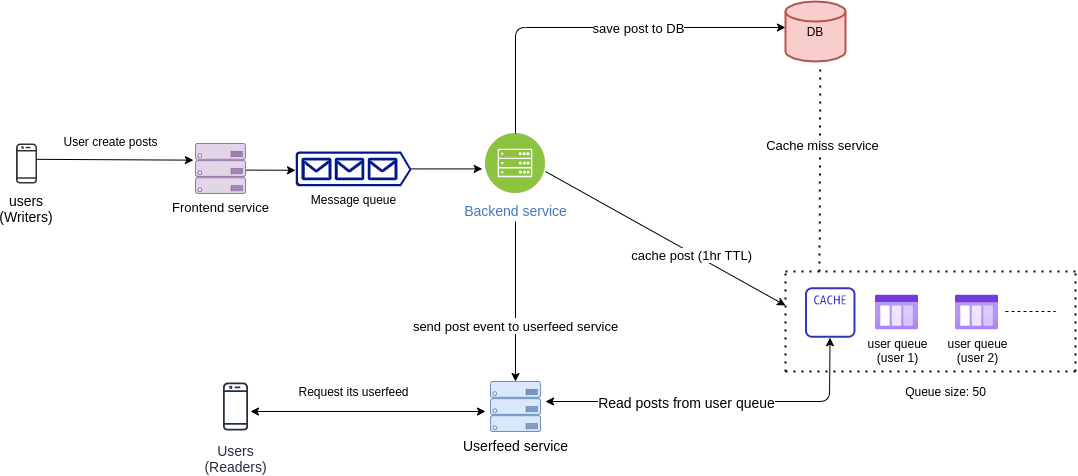

The diagram above was exported from draw.io. Its source (the exported page's mxGraphModel, read from the mxfile embedded in the PNG):
<mxGraphModel dx="1248" dy="641" grid="1" gridSize="10" guides="1" tooltips="1" connect="1" arrows="1" fold="1" page="1" pageScale="1" pageWidth="1200" pageHeight="1600" math="0" shadow="0">
  <root>
    <mxCell id="0" />
    <mxCell id="1" parent="0" />
    <mxCell id="b4fgLCcjRJDGmY0TDhpV-1" value="" style="outlineConnect=0;dashed=0;verticalLabelPosition=bottom;verticalAlign=top;align=center;html=1;fontSize=12;fontStyle=0;aspect=fixed;pointerEvents=1;shape=mxgraph.aws4.mobile_client;fillColor=#333333;" vertex="1" parent="1">
      <mxGeometry x="100.49000000000001" y="212" width="21.03" height="40" as="geometry" />
    </mxCell>
    <mxCell id="b4fgLCcjRJDGmY0TDhpV-4" value="&lt;font style=&quot;font-size: 14px&quot;&gt;users&lt;br&gt;(Writers)&lt;br&gt;&lt;/font&gt;" style="text;html=1;strokeColor=none;fillColor=none;align=center;verticalAlign=middle;whiteSpace=wrap;rounded=0;" vertex="1" parent="1">
      <mxGeometry x="91" y="267.4" width="40" height="20" as="geometry" />
    </mxCell>
    <mxCell id="b4fgLCcjRJDGmY0TDhpV-7" value="" style="endArrow=classic;html=1;entryX=-0.042;entryY=0.333;entryDx=0;entryDy=0;entryPerimeter=0;" edge="1" parent="1" target="b4fgLCcjRJDGmY0TDhpV-25">
      <mxGeometry width="50" height="50" relative="1" as="geometry">
        <mxPoint x="121.01" y="227.82999999999998" as="sourcePoint" />
        <mxPoint x="280" y="261.9950228662737" as="targetPoint" />
      </mxGeometry>
    </mxCell>
    <mxCell id="b4fgLCcjRJDGmY0TDhpV-8" value="Message queue" style="aspect=fixed;pointerEvents=1;shadow=0;dashed=0;html=1;strokeColor=none;labelPosition=center;verticalLabelPosition=bottom;verticalAlign=top;align=center;fillColor=#00188D;shape=mxgraph.azure.queue_generic" vertex="1" parent="1">
      <mxGeometry x="380" y="220" width="116" height="34.8" as="geometry" />
    </mxCell>
    <mxCell id="b4fgLCcjRJDGmY0TDhpV-9" value="" style="endArrow=classic;html=1;" edge="1" parent="1">
      <mxGeometry width="50" height="50" relative="1" as="geometry">
        <mxPoint x="325" y="238.58" as="sourcePoint" />
        <mxPoint x="380" y="238.78" as="targetPoint" />
      </mxGeometry>
    </mxCell>
    <mxCell id="b4fgLCcjRJDGmY0TDhpV-10" value="&lt;font style=&quot;font-size: 14px&quot;&gt;Backend service&lt;/font&gt;" style="aspect=fixed;perimeter=ellipsePerimeter;html=1;align=center;shadow=0;dashed=0;fontColor=#4277BB;labelBackgroundColor=#ffffff;fontSize=12;spacingTop=3;image;image=img/lib/ibm/infrastructure/mobile_backend.svg;fillColor=#333333;" vertex="1" parent="1">
      <mxGeometry x="570" y="202" width="60" height="60" as="geometry" />
    </mxCell>
    <mxCell id="b4fgLCcjRJDGmY0TDhpV-11" value="" style="endArrow=classic;html=1;" edge="1" parent="1" source="b4fgLCcjRJDGmY0TDhpV-8">
      <mxGeometry width="50" height="50" relative="1" as="geometry">
        <mxPoint x="496" y="287.4" as="sourcePoint" />
        <mxPoint x="566.7106781186548" y="237.4" as="targetPoint" />
      </mxGeometry>
    </mxCell>
    <mxCell id="b4fgLCcjRJDGmY0TDhpV-18" value="" style="endArrow=classic;html=1;exitX=0.5;exitY=0;exitDx=0;exitDy=0;" edge="1" parent="1" source="b4fgLCcjRJDGmY0TDhpV-10">
      <mxGeometry width="50" height="50" relative="1" as="geometry">
        <mxPoint x="630" y="240" as="sourcePoint" />
        <mxPoint x="870" y="96" as="targetPoint" />
        <Array as="points">
          <mxPoint x="600" y="96" />
        </Array>
      </mxGeometry>
    </mxCell>
    <mxCell id="b4fgLCcjRJDGmY0TDhpV-19" value="save post to DB" style="edgeLabel;html=1;align=center;verticalAlign=middle;resizable=0;points=[];fontSize=13;" vertex="1" connectable="0" parent="b4fgLCcjRJDGmY0TDhpV-18">
      <mxGeometry x="0.2136" relative="1" as="geometry">
        <mxPoint as="offset" />
      </mxGeometry>
    </mxCell>
    <mxCell id="b4fgLCcjRJDGmY0TDhpV-20" value="" style="endArrow=classic;html=1;" edge="1" parent="1">
      <mxGeometry width="50" height="50" relative="1" as="geometry">
        <mxPoint x="630" y="240" as="sourcePoint" />
        <mxPoint x="870" y="374" as="targetPoint" />
      </mxGeometry>
    </mxCell>
    <mxCell id="b4fgLCcjRJDGmY0TDhpV-22" value="cache post (1hr TTL)&amp;nbsp;" style="edgeLabel;html=1;align=center;verticalAlign=middle;resizable=0;points=[];fontSize=13;" vertex="1" connectable="0" parent="b4fgLCcjRJDGmY0TDhpV-20">
      <mxGeometry x="0.2339" y="-1" relative="1" as="geometry">
        <mxPoint as="offset" />
      </mxGeometry>
    </mxCell>
    <mxCell id="b4fgLCcjRJDGmY0TDhpV-24" value="&lt;font style=&quot;font-size: 14px&quot;&gt;Userfeed service&lt;/font&gt;" style="verticalLabelPosition=bottom;html=1;verticalAlign=top;align=center;strokeColor=#6c8ebf;fillColor=#dae8fc;shape=mxgraph.azure.server_rack;" vertex="1" parent="1">
      <mxGeometry x="575" y="450" width="50" height="50" as="geometry" />
    </mxCell>
    <mxCell id="b4fgLCcjRJDGmY0TDhpV-25" value="&lt;font style=&quot;font-size: 13px&quot;&gt;Frontend service&lt;/font&gt;" style="verticalLabelPosition=bottom;html=1;verticalAlign=top;align=center;strokeColor=#9673a6;fillColor=#e1d5e7;shape=mxgraph.azure.server_rack;" vertex="1" parent="1">
      <mxGeometry x="280" y="212" width="50" height="50" as="geometry" />
    </mxCell>
    <mxCell id="b4fgLCcjRJDGmY0TDhpV-26" value="" style="endArrow=classic;html=1;entryX=0.5;entryY=0;entryDx=0;entryDy=0;entryPerimeter=0;" edge="1" parent="1" target="b4fgLCcjRJDGmY0TDhpV-24">
      <mxGeometry width="50" height="50" relative="1" as="geometry">
        <mxPoint x="600" y="290" as="sourcePoint" />
        <mxPoint x="630" y="340" as="targetPoint" />
      </mxGeometry>
    </mxCell>
    <mxCell id="b4fgLCcjRJDGmY0TDhpV-28" value="Text" style="edgeLabel;html=1;align=center;verticalAlign=middle;resizable=0;points=[];" vertex="1" connectable="0" parent="b4fgLCcjRJDGmY0TDhpV-26">
      <mxGeometry x="0.2796" relative="1" as="geometry">
        <mxPoint as="offset" />
      </mxGeometry>
    </mxCell>
    <mxCell id="b4fgLCcjRJDGmY0TDhpV-29" value="send post event to userfeed service" style="edgeLabel;html=1;align=center;verticalAlign=middle;resizable=0;points=[];fontSize=13;" vertex="1" connectable="0" parent="b4fgLCcjRJDGmY0TDhpV-26">
      <mxGeometry x="0.3004" y="-1" relative="1" as="geometry">
        <mxPoint as="offset" />
      </mxGeometry>
    </mxCell>
    <mxCell id="b4fgLCcjRJDGmY0TDhpV-30" value="User create posts" style="text;html=1;align=center;verticalAlign=middle;resizable=0;points=[];autosize=1;strokeColor=none;" vertex="1" parent="1">
      <mxGeometry x="140" y="200" width="110" height="20" as="geometry" />
    </mxCell>
    <mxCell id="b4fgLCcjRJDGmY0TDhpV-31" value="&lt;font style=&quot;font-size: 14px&quot;&gt;Users&lt;br&gt;(Readers)&lt;/font&gt;" style="outlineConnect=0;fontColor=#232F3E;gradientColor=none;strokeColor=#232F3E;fillColor=#ffffff;dashed=0;verticalLabelPosition=bottom;verticalAlign=top;align=center;html=1;fontSize=12;fontStyle=0;aspect=fixed;shape=mxgraph.aws4.resourceIcon;resIcon=mxgraph.aws4.mobile_client;" vertex="1" parent="1">
      <mxGeometry x="290" y="445" width="60" height="60" as="geometry" />
    </mxCell>
    <mxCell id="b4fgLCcjRJDGmY0TDhpV-33" value="Request its userfeed" style="text;html=1;align=center;verticalAlign=middle;resizable=0;points=[];autosize=1;strokeColor=none;" vertex="1" parent="1">
      <mxGeometry x="373" y="450" width="130" height="20" as="geometry" />
    </mxCell>
    <mxCell id="b4fgLCcjRJDGmY0TDhpV-36" value="" style="endArrow=classic;startArrow=classic;html=1;" edge="1" parent="1" target="b4fgLCcjRJDGmY0TDhpV-55">
      <mxGeometry width="50" height="50" relative="1" as="geometry">
        <mxPoint x="630" y="470" as="sourcePoint" />
        <mxPoint x="909.6999999999998" y="401.3699999999999" as="targetPoint" />
        <Array as="points">
          <mxPoint x="914" y="470" />
        </Array>
      </mxGeometry>
    </mxCell>
    <mxCell id="b4fgLCcjRJDGmY0TDhpV-38" value="Read posts from user queue" style="edgeLabel;html=1;align=center;verticalAlign=middle;resizable=0;points=[];fontSize=14;" vertex="1" connectable="0" parent="b4fgLCcjRJDGmY0TDhpV-36">
      <mxGeometry x="-0.3993" y="2" relative="1" as="geometry">
        <mxPoint x="36" y="2" as="offset" />
      </mxGeometry>
    </mxCell>
    <mxCell id="b4fgLCcjRJDGmY0TDhpV-39" value="user queue&lt;br&gt;(user 1)" style="aspect=fixed;html=1;points=[];align=center;image;fontSize=12;image=img/lib/azure2/general/Storage_Queue.svg;fillColor=#333333;gradientColor=#333333;" vertex="1" parent="1">
      <mxGeometry x="960" y="363.5" width="43.08" height="35" as="geometry" />
    </mxCell>
    <mxCell id="b4fgLCcjRJDGmY0TDhpV-41" value="user queue&lt;br&gt;(user 2)" style="aspect=fixed;html=1;points=[];align=center;image;fontSize=12;image=img/lib/azure2/general/Storage_Queue.svg;fillColor=#333333;gradientColor=#333333;" vertex="1" parent="1">
      <mxGeometry x="1040" y="363.5" width="43.08" height="35" as="geometry" />
    </mxCell>
    <mxCell id="b4fgLCcjRJDGmY0TDhpV-42" value="" style="endArrow=none;dashed=1;html=1;" edge="1" parent="1">
      <mxGeometry width="50" height="50" relative="1" as="geometry">
        <mxPoint x="1090" y="380" as="sourcePoint" />
        <mxPoint x="1140" y="380" as="targetPoint" />
      </mxGeometry>
    </mxCell>
    <mxCell id="b4fgLCcjRJDGmY0TDhpV-43" value="" style="endArrow=none;dashed=1;html=1;dashPattern=1 3;strokeWidth=2;" edge="1" parent="1">
      <mxGeometry width="50" height="50" relative="1" as="geometry">
        <mxPoint x="870" y="340" as="sourcePoint" />
        <mxPoint x="1160" y="340" as="targetPoint" />
      </mxGeometry>
    </mxCell>
    <mxCell id="b4fgLCcjRJDGmY0TDhpV-44" value="" style="endArrow=none;dashed=1;html=1;dashPattern=1 3;strokeWidth=2;" edge="1" parent="1">
      <mxGeometry width="50" height="50" relative="1" as="geometry">
        <mxPoint x="870" y="440" as="sourcePoint" />
        <mxPoint x="870" y="340" as="targetPoint" />
      </mxGeometry>
    </mxCell>
    <mxCell id="b4fgLCcjRJDGmY0TDhpV-45" value="" style="endArrow=none;dashed=1;html=1;dashPattern=1 3;strokeWidth=2;" edge="1" parent="1">
      <mxGeometry width="50" height="50" relative="1" as="geometry">
        <mxPoint x="870" y="440" as="sourcePoint" />
        <mxPoint x="1160" y="440" as="targetPoint" />
      </mxGeometry>
    </mxCell>
    <mxCell id="b4fgLCcjRJDGmY0TDhpV-47" value="" style="endArrow=none;dashed=1;html=1;dashPattern=1 3;strokeWidth=2;" edge="1" parent="1">
      <mxGeometry width="50" height="50" relative="1" as="geometry">
        <mxPoint x="1160" y="440" as="sourcePoint" />
        <mxPoint x="1160" y="340" as="targetPoint" />
      </mxGeometry>
    </mxCell>
    <mxCell id="b4fgLCcjRJDGmY0TDhpV-48" value="" style="endArrow=classic;startArrow=classic;html=1;" edge="1" parent="1">
      <mxGeometry width="50" height="50" relative="1" as="geometry">
        <mxPoint x="335" y="480" as="sourcePoint" />
        <mxPoint x="570" y="480" as="targetPoint" />
      </mxGeometry>
    </mxCell>
    <mxCell id="b4fgLCcjRJDGmY0TDhpV-51" value="" style="endArrow=none;dashed=1;html=1;dashPattern=1 3;strokeWidth=2;" edge="1" parent="1">
      <mxGeometry width="50" height="50" relative="1" as="geometry">
        <mxPoint x="904" y="340" as="sourcePoint" />
        <mxPoint x="904.8524590163934" y="132" as="targetPoint" />
      </mxGeometry>
    </mxCell>
    <mxCell id="b4fgLCcjRJDGmY0TDhpV-52" value="&lt;font style=&quot;font-size: 13px&quot;&gt;Cache miss service&lt;/font&gt;" style="edgeLabel;html=1;align=center;verticalAlign=middle;resizable=0;points=[];" vertex="1" connectable="0" parent="b4fgLCcjRJDGmY0TDhpV-51">
      <mxGeometry x="0.2171" y="-2" relative="1" as="geometry">
        <mxPoint as="offset" />
      </mxGeometry>
    </mxCell>
    <mxCell id="b4fgLCcjRJDGmY0TDhpV-55" value="" style="outlineConnect=0;fontColor=#232F3E;gradientColor=none;fillColor=#3334B9;strokeColor=none;dashed=0;verticalLabelPosition=bottom;verticalAlign=top;align=center;html=1;fontSize=12;fontStyle=0;aspect=fixed;pointerEvents=1;shape=mxgraph.aws4.cache_node;" vertex="1" parent="1">
      <mxGeometry x="889.5" y="355.75" width="50.5" height="50.5" as="geometry" />
    </mxCell>
    <mxCell id="b4fgLCcjRJDGmY0TDhpV-56" value="DB" style="strokeWidth=2;html=1;shape=mxgraph.flowchart.database;whiteSpace=wrap;fillColor=#f8cecc;strokeColor=#b85450;" vertex="1" parent="1">
      <mxGeometry x="870" y="70" width="60" height="60" as="geometry" />
    </mxCell>
    <mxCell id="b4fgLCcjRJDGmY0TDhpV-57" value="Queue size: 50" style="text;html=1;align=center;verticalAlign=middle;resizable=0;points=[];autosize=1;strokeColor=none;fontSize=12;" vertex="1" parent="1">
      <mxGeometry x="980" y="450" width="100" height="20" as="geometry" />
    </mxCell>
  </root>
</mxGraphModel>